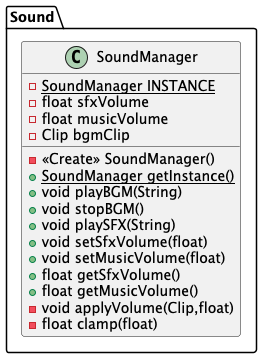

The diagram above was rendered by PlantUML. Its source (embedded in the PNG):
@startuml
class Sound.SoundManager {
- {static} SoundManager INSTANCE
- float sfxVolume
- float musicVolume
- Clip bgmClip
- <<Create>> SoundManager()
+ {static} SoundManager getInstance()
+ void playBGM(String)
+ void stopBGM()
+ void playSFX(String)
+ void setSfxVolume(float)
+ void setMusicVolume(float)
+ float getSfxVolume()
+ float getMusicVolume()
- void applyVolume(Clip,float)
- float clamp(float)
}


@enduml